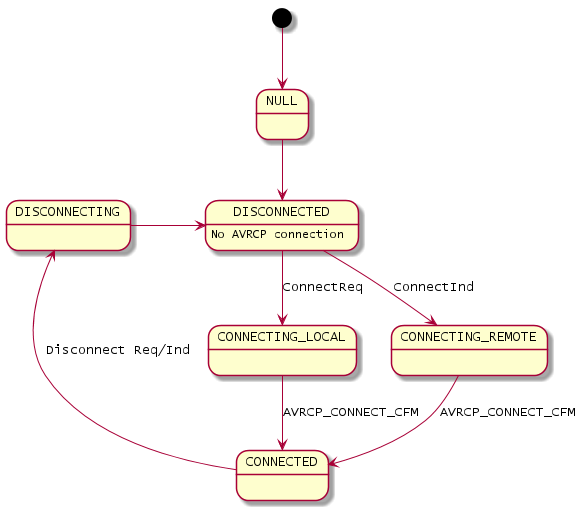

The diagram above was rendered by PlantUML. Its source (embedded in the PNG):
@startuml inline_umlgraph_2.png
    [*] -down-> NULL
    NULL -down-> DISCONNECTED

    DISCONNECTED : No AVRCP connection
    DISCONNECTED -down-> CONNECTING_LOCAL : ConnectReq
    DISCONNECTED -down-> CONNECTING_REMOTE : ConnectInd

    CONNECTING_LOCAL -down-> CONNECTED : AVRCP_CONNECT_CFM
    CONNECTING_REMOTE -down-> CONNECTED : AVRCP_CONNECT_CFM

    CONNECTED -left-> DISCONNECTING : Disconnect Req/Ind

    DISCONNECTING -right-> DISCONNECTED
@enduml